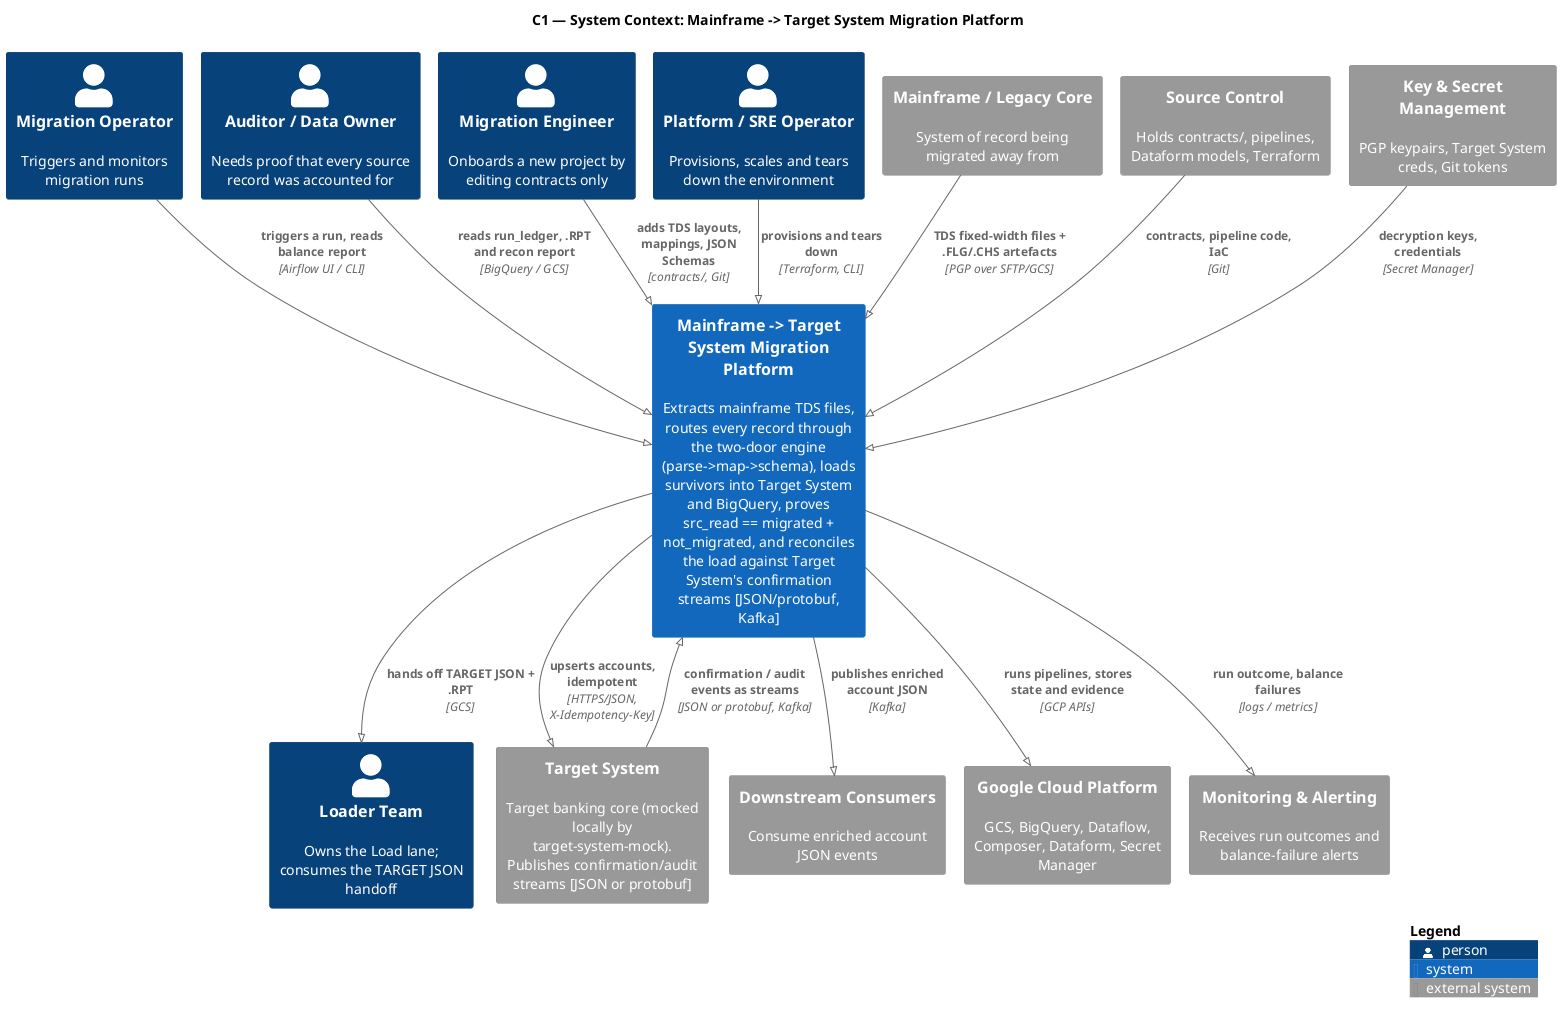

The diagram above was rendered by PlantUML. Its source (embedded in the PNG):
@startuml readme-03-c1-system-context
' PlantUML equivalent of README.md "Slide 3 — C1, System Context"
' Uses the C4-PlantUML stdlib shipped with PlantUML.
!pragma layout smetana
!include <C4/C4_Context>

title C1 — System Context: Mainframe -> Target System Migration Platform

Person(MO,  "Migration Operator",      "Triggers and monitors migration runs")
Person(AUD, "Auditor / Data Owner",    "Needs proof that every source record was accounted for")
Person(ENG, "Migration Engineer",      "Onboards a new project by editing contracts only")
Person(SRE, "Platform / SRE Operator", "Provisions, scales and tears down the environment")
Person(LDT, "Loader Team",             "Owns the Load lane; consumes the TARGET JSON handoff")

System(SYS, "Mainframe -> Target System Migration Platform", "Extracts mainframe TDS files, routes every record through the two-door engine (parse->map->schema), loads survivors into Target System and BigQuery, proves src_read == migrated + not_migrated, and reconciles the load against Target System's confirmation streams [JSON/protobuf, Kafka]")

System_Ext(MF,   "Mainframe / Legacy Core",   "System of record being migrated away from")
System_Ext(VC,   "Target System",             "Target banking core (mocked locally by target-system-mock). Publishes confirmation/audit streams [JSON or protobuf]")
System_Ext(DS,   "Downstream Consumers",      "Consume enriched account JSON events")
System_Ext(PLAT, "Google Cloud Platform",     "GCS, BigQuery, Dataflow, Composer, Dataform, Secret Manager")
System_Ext(SCM,  "Source Control",            "Holds contracts/, pipelines, Dataform models, Terraform")
System_Ext(KMS,  "Key & Secret Management",   "PGP keypairs, Target System creds, Git tokens")
System_Ext(MON,  "Monitoring & Alerting",     "Receives run outcomes and balance-failure alerts")

Rel(MO,  SYS, "triggers a run, reads balance report", "Airflow UI / CLI")
Rel(ENG, SYS, "adds TDS layouts, mappings, JSON Schemas", "contracts/, Git")
Rel(AUD, SYS, "reads run_ledger, .RPT and recon report", "BigQuery / GCS")
Rel(SRE, SYS, "provisions and tears down", "Terraform, CLI")
Rel(SYS, LDT, "hands off TARGET JSON + .RPT", "GCS")

Rel(MF,  SYS, "TDS fixed-width files + .FLG/.CHS artefacts", "PGP over SFTP/GCS")
Rel(SYS, VC,  "upserts accounts, idempotent", "HTTPS/JSON, X-Idempotency-Key")
Rel(VC,  SYS, "confirmation / audit events as streams", "JSON or protobuf, Kafka")
Rel(SYS, DS,  "publishes enriched account JSON", "Kafka")
Rel(SYS, PLAT,"runs pipelines, stores state and evidence", "GCP APIs")
Rel(SCM, SYS, "contracts, pipeline code, IaC", "Git")
Rel(KMS, SYS, "decryption keys, credentials", "Secret Manager")
Rel(SYS, MON, "run outcome, balance failures", "logs / metrics")

SHOW_LEGEND()
@enduml